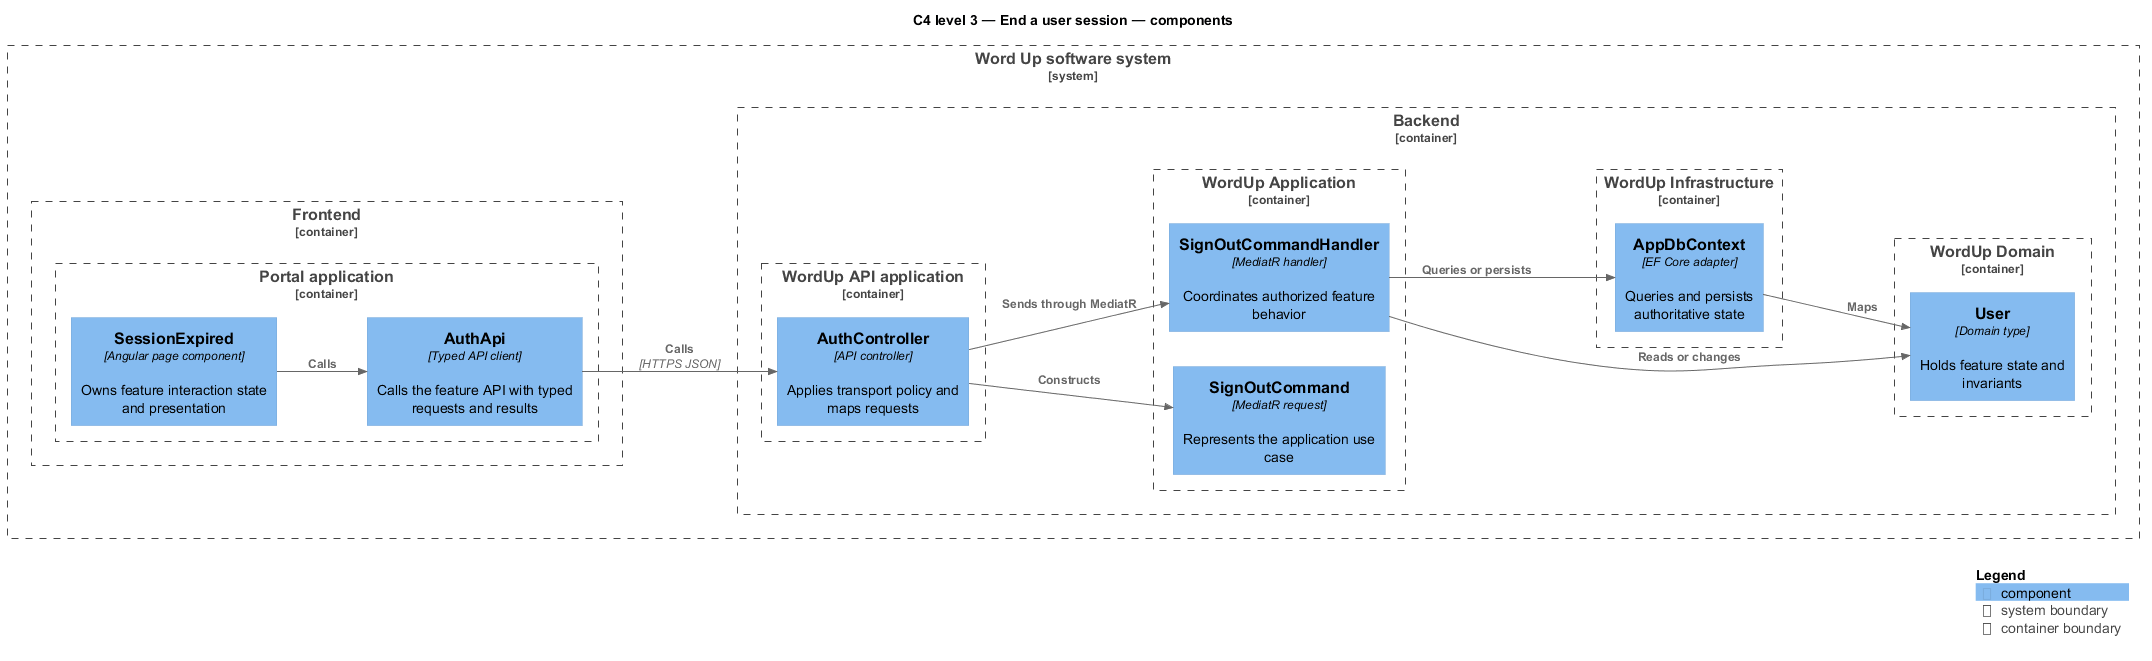

The diagram above was rendered by PlantUML. Its source (embedded in the PNG):
@startuml
!include <C4/C4_Component>
LAYOUT_LEFT_RIGHT()
title C4 level 3 — End a user session — components
System_Boundary(wordup, "Word Up software system") {
  Container_Boundary(frontend, "Frontend") {
    Container_Boundary(frontend_app, "Portal application") {
      Component(page, "SessionExpired", "Angular page component", "Owns feature interaction state and presentation")
      Component(client, "AuthApi", "Typed API client", "Calls the feature API with typed requests and results")
    }
  }
  Container_Boundary(backend, "Backend") {
    Container_Boundary(api_app, "WordUp API application") {
      Component(controller, "AuthController", "API controller", "Applies transport policy and maps requests")
    }
    Container_Boundary(application, "WordUp Application") {
      Component(request, "SignOutCommand", "MediatR request", "Represents the application use case")
      Component(handler, "SignOutCommandHandler", "MediatR handler", "Coordinates authorized feature behavior")
    }
    Container_Boundary(domain, "WordUp Domain") {
      Component(entity, "User", "Domain type", "Holds feature state and invariants")
    }
    Container_Boundary(infrastructure, "WordUp Infrastructure") {
      Component(persistence, "AppDbContext", "EF Core adapter", "Queries and persists authoritative state")
    }
  }
}
Rel(page, client, "Calls")
Rel(client, controller, "Calls", "HTTPS JSON")
Rel(controller, request, "Constructs")
Rel(controller, handler, "Sends through MediatR")
Rel(handler, entity, "Reads or changes")
Rel(handler, persistence, "Queries or persists")
Rel(persistence, entity, "Maps")
SHOW_LEGEND()
@enduml